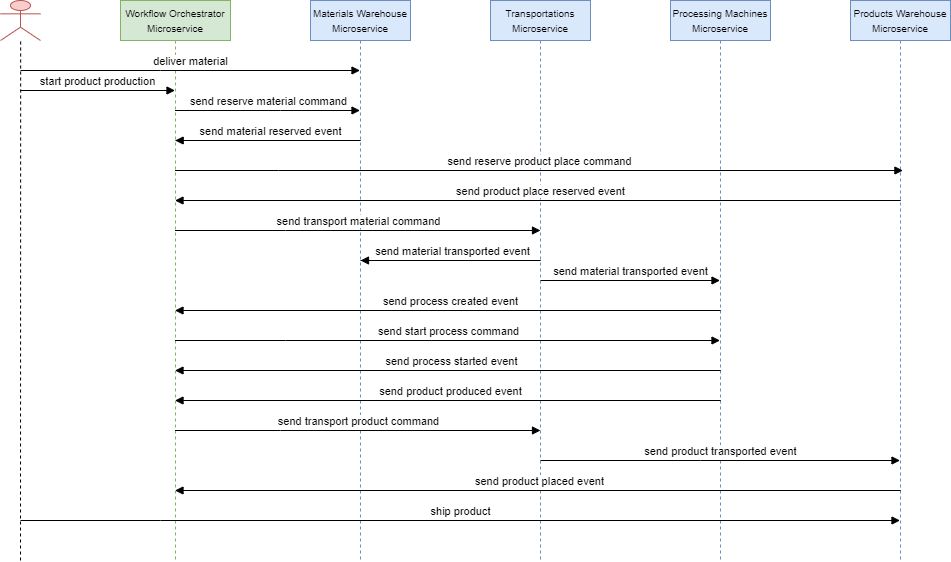

The diagram above was exported from draw.io. Its source (the exported page's mxGraphModel, read from the mxfile embedded in the PNG):
<mxGraphModel dx="2284" dy="780" grid="1" gridSize="10" guides="1" tooltips="1" connect="1" arrows="1" fold="1" page="1" pageScale="1" pageWidth="850" pageHeight="1100" math="0" shadow="0">
  <root>
    <mxCell id="0" />
    <mxCell id="1" parent="0" />
    <mxCell id="aM9ryv3xv72pqoxQDRHE-1" value="&lt;font style=&quot;font-size: 10px;&quot;&gt;Workflow Orchestrator&lt;/font&gt;&lt;div&gt;&lt;span style=&quot;font-size: 10px;&quot;&gt;Microservice&lt;/span&gt;&lt;/div&gt;" style="shape=umlLifeline;perimeter=lifelinePerimeter;whiteSpace=wrap;html=1;container=0;dropTarget=0;collapsible=0;recursiveResize=0;outlineConnect=0;portConstraint=eastwest;newEdgeStyle={&quot;edgeStyle&quot;:&quot;elbowEdgeStyle&quot;,&quot;elbow&quot;:&quot;vertical&quot;,&quot;curved&quot;:0,&quot;rounded&quot;:0};fillColor=#d5e8d4;strokeColor=#82b366;" parent="1" vertex="1">
      <mxGeometry x="30" y="40" width="110" height="560" as="geometry" />
    </mxCell>
    <mxCell id="aM9ryv3xv72pqoxQDRHE-5" value="&lt;font style=&quot;font-size: 10px;&quot;&gt;Materials Warehouse&lt;/font&gt;&lt;div&gt;&lt;font style=&quot;font-size: 10px;&quot;&gt;Microservice&lt;/font&gt;&lt;/div&gt;" style="shape=umlLifeline;perimeter=lifelinePerimeter;whiteSpace=wrap;html=1;container=0;dropTarget=0;collapsible=0;recursiveResize=0;outlineConnect=0;portConstraint=eastwest;newEdgeStyle={&quot;edgeStyle&quot;:&quot;elbowEdgeStyle&quot;,&quot;elbow&quot;:&quot;vertical&quot;,&quot;curved&quot;:0,&quot;rounded&quot;:0};fillColor=#dae8fc;strokeColor=#6c8ebf;" parent="1" vertex="1">
      <mxGeometry x="220" y="40" width="100" height="560" as="geometry" />
    </mxCell>
    <mxCell id="7zUT5PpXT1WO0TU5yGCJ-2" value="&lt;font style=&quot;font-size: 10px;&quot;&gt;Transportations&lt;br&gt;&lt;/font&gt;&lt;div&gt;&lt;span style=&quot;font-size: 10px;&quot;&gt;Microservice&lt;/span&gt;&lt;/div&gt;" style="shape=umlLifeline;perimeter=lifelinePerimeter;whiteSpace=wrap;html=1;container=0;dropTarget=0;collapsible=0;recursiveResize=0;outlineConnect=0;portConstraint=eastwest;newEdgeStyle={&quot;edgeStyle&quot;:&quot;elbowEdgeStyle&quot;,&quot;elbow&quot;:&quot;vertical&quot;,&quot;curved&quot;:0,&quot;rounded&quot;:0};fillColor=#dae8fc;strokeColor=#6c8ebf;" parent="1" vertex="1">
      <mxGeometry x="400" y="40" width="100" height="560" as="geometry" />
    </mxCell>
    <mxCell id="7zUT5PpXT1WO0TU5yGCJ-4" value="&lt;font style=&quot;font-size: 10px;&quot;&gt;Processing Machines&lt;/font&gt;&lt;div&gt;&lt;span style=&quot;font-size: 10px;&quot;&gt;Microservice&lt;/span&gt;&lt;/div&gt;" style="shape=umlLifeline;perimeter=lifelinePerimeter;whiteSpace=wrap;html=1;container=0;dropTarget=0;collapsible=0;recursiveResize=0;outlineConnect=0;portConstraint=eastwest;newEdgeStyle={&quot;edgeStyle&quot;:&quot;elbowEdgeStyle&quot;,&quot;elbow&quot;:&quot;vertical&quot;,&quot;curved&quot;:0,&quot;rounded&quot;:0};fillColor=#dae8fc;strokeColor=#6c8ebf;" parent="1" vertex="1">
      <mxGeometry x="580" y="40" width="100" height="560" as="geometry" />
    </mxCell>
    <mxCell id="7zUT5PpXT1WO0TU5yGCJ-6" value="&lt;font style=&quot;font-size: 10px;&quot;&gt;Products Warehouse&lt;/font&gt;&lt;div&gt;&lt;font style=&quot;font-size: 10px;&quot;&gt;Microservice&lt;/font&gt;&lt;/div&gt;" style="shape=umlLifeline;perimeter=lifelinePerimeter;whiteSpace=wrap;html=1;container=0;dropTarget=0;collapsible=0;recursiveResize=0;outlineConnect=0;portConstraint=eastwest;newEdgeStyle={&quot;edgeStyle&quot;:&quot;elbowEdgeStyle&quot;,&quot;elbow&quot;:&quot;vertical&quot;,&quot;curved&quot;:0,&quot;rounded&quot;:0};fillColor=#dae8fc;strokeColor=#6c8ebf;" parent="1" vertex="1">
      <mxGeometry x="760" y="40" width="100" height="560" as="geometry" />
    </mxCell>
    <mxCell id="7zUT5PpXT1WO0TU5yGCJ-9" value="" style="shape=umlActor;verticalLabelPosition=bottom;verticalAlign=top;html=1;outlineConnect=0;fillColor=#f8cecc;strokeColor=#b85450;" parent="1" vertex="1">
      <mxGeometry x="-90" y="40" width="40" height="40" as="geometry" />
    </mxCell>
    <mxCell id="7zUT5PpXT1WO0TU5yGCJ-10" value="&lt;font style=&quot;font-size: 11px;&quot;&gt;deliver material&lt;/font&gt;" style="html=1;verticalAlign=bottom;endArrow=block;edgeStyle=elbowEdgeStyle;elbow=vertical;curved=0;rounded=0;align=center;" parent="1" target="aM9ryv3xv72pqoxQDRHE-5" edge="1">
      <mxGeometry relative="1" as="geometry">
        <mxPoint x="-70" y="110" as="sourcePoint" />
        <Array as="points">
          <mxPoint x="70" y="110" />
        </Array>
        <mxPoint x="199.99999999999977" y="430" as="targetPoint" />
      </mxGeometry>
    </mxCell>
    <mxCell id="7zUT5PpXT1WO0TU5yGCJ-12" value="" style="endArrow=none;dashed=1;html=1;rounded=0;" parent="1" edge="1">
      <mxGeometry width="50" height="50" relative="1" as="geometry">
        <mxPoint x="-70" y="600" as="sourcePoint" />
        <mxPoint x="-69.84545454545464" y="80" as="targetPoint" />
      </mxGeometry>
    </mxCell>
    <mxCell id="7zUT5PpXT1WO0TU5yGCJ-18" value="&lt;font style=&quot;font-size: 11px;&quot;&gt;start product production&lt;/font&gt;" style="html=1;verticalAlign=bottom;endArrow=block;edgeStyle=elbowEdgeStyle;elbow=vertical;curved=0;rounded=0;align=center;" parent="1" target="aM9ryv3xv72pqoxQDRHE-1" edge="1">
      <mxGeometry relative="1" as="geometry">
        <mxPoint x="-70" y="130" as="sourcePoint" />
        <Array as="points">
          <mxPoint x="70" y="130" />
        </Array>
        <mxPoint x="80" y="130" as="targetPoint" />
      </mxGeometry>
    </mxCell>
    <mxCell id="7zUT5PpXT1WO0TU5yGCJ-21" value="&lt;font style=&quot;font-size: 11px;&quot;&gt;send reserve material command&lt;/font&gt;" style="html=1;verticalAlign=bottom;endArrow=block;edgeStyle=elbowEdgeStyle;elbow=vertical;curved=0;rounded=0;align=center;" parent="1" source="aM9ryv3xv72pqoxQDRHE-1" target="aM9ryv3xv72pqoxQDRHE-5" edge="1">
      <mxGeometry relative="1" as="geometry">
        <mxPoint x="150" y="220" as="sourcePoint" />
        <Array as="points">
          <mxPoint x="190" y="150" />
        </Array>
        <mxPoint x="200" y="220" as="targetPoint" />
      </mxGeometry>
    </mxCell>
    <mxCell id="7zUT5PpXT1WO0TU5yGCJ-22" value="&lt;font style=&quot;font-size: 11px;&quot;&gt;send reserve product place command&lt;/font&gt;" style="html=1;verticalAlign=bottom;endArrow=block;edgeStyle=elbowEdgeStyle;elbow=vertical;curved=0;rounded=0;align=center;" parent="1" source="aM9ryv3xv72pqoxQDRHE-1" edge="1">
      <mxGeometry relative="1" as="geometry">
        <mxPoint x="87.58666666666652" y="210" as="sourcePoint" />
        <Array as="points">
          <mxPoint x="187.92" y="210" />
        </Array>
        <mxPoint x="812.42" y="210" as="targetPoint" />
      </mxGeometry>
    </mxCell>
    <mxCell id="7zUT5PpXT1WO0TU5yGCJ-23" value="&lt;font style=&quot;font-size: 11px;&quot;&gt;send material&amp;nbsp;&lt;/font&gt;reserved event" style="html=1;verticalAlign=bottom;endArrow=block;edgeStyle=elbowEdgeStyle;elbow=vertical;curved=0;rounded=0;align=center;" parent="1" edge="1">
      <mxGeometry x="0.4874" relative="1" as="geometry">
        <mxPoint x="85" y="180" as="sourcePoint" />
        <Array as="points">
          <mxPoint x="270" y="180" />
        </Array>
        <mxPoint x="84.66666666666652" y="180" as="targetPoint" />
        <mxPoint as="offset" />
      </mxGeometry>
    </mxCell>
    <mxCell id="7zUT5PpXT1WO0TU5yGCJ-24" value="&lt;font style=&quot;font-size: 11px;&quot;&gt;send product place&amp;nbsp;&lt;/font&gt;reserved event" style="html=1;verticalAlign=bottom;endArrow=block;edgeStyle=elbowEdgeStyle;elbow=vertical;curved=0;rounded=0;align=center;" parent="1" target="aM9ryv3xv72pqoxQDRHE-1" edge="1">
      <mxGeometry x="0.4874" relative="1" as="geometry">
        <mxPoint x="110" y="240" as="sourcePoint" />
        <Array as="points">
          <mxPoint x="810" y="240" />
        </Array>
        <mxPoint x="110" y="240" as="targetPoint" />
        <mxPoint as="offset" />
      </mxGeometry>
    </mxCell>
    <mxCell id="7zUT5PpXT1WO0TU5yGCJ-25" value="&lt;font style=&quot;font-size: 11px;&quot;&gt;send transport material command&lt;/font&gt;" style="html=1;verticalAlign=bottom;endArrow=block;edgeStyle=elbowEdgeStyle;elbow=vertical;curved=0;rounded=0;align=center;" parent="1" source="aM9ryv3xv72pqoxQDRHE-1" edge="1">
      <mxGeometry relative="1" as="geometry">
        <mxPoint x="90" y="270" as="sourcePoint" />
        <Array as="points">
          <mxPoint x="195" y="270" />
        </Array>
        <mxPoint x="450" y="270" as="targetPoint" />
      </mxGeometry>
    </mxCell>
    <mxCell id="7zUT5PpXT1WO0TU5yGCJ-26" value="&lt;font style=&quot;font-size: 11px;&quot;&gt;send material&amp;nbsp;&lt;/font&gt;transported event" style="html=1;verticalAlign=bottom;endArrow=block;edgeStyle=elbowEdgeStyle;elbow=vertical;curved=0;rounded=0;align=center;" parent="1" edge="1">
      <mxGeometry x="0.4874" relative="1" as="geometry">
        <mxPoint x="270" y="300" as="sourcePoint" />
        <Array as="points">
          <mxPoint x="450" y="300" />
        </Array>
        <mxPoint x="270" y="300" as="targetPoint" />
        <mxPoint as="offset" />
      </mxGeometry>
    </mxCell>
    <mxCell id="7zUT5PpXT1WO0TU5yGCJ-27" value="&lt;font style=&quot;font-size: 11px;&quot;&gt;send material&amp;nbsp;&lt;/font&gt;transported event" style="html=1;verticalAlign=bottom;endArrow=block;edgeStyle=elbowEdgeStyle;elbow=vertical;curved=0;rounded=0;align=center;" parent="1" target="7zUT5PpXT1WO0TU5yGCJ-4" edge="1">
      <mxGeometry x="0.0028" relative="1" as="geometry">
        <mxPoint x="450" y="320" as="sourcePoint" />
        <Array as="points">
          <mxPoint x="610" y="320" />
          <mxPoint x="460" y="350" />
        </Array>
        <mxPoint x="280" y="350" as="targetPoint" />
        <mxPoint as="offset" />
      </mxGeometry>
    </mxCell>
    <mxCell id="7zUT5PpXT1WO0TU5yGCJ-29" value="&lt;font style=&quot;font-size: 11px;&quot;&gt;send process&amp;nbsp;&lt;/font&gt;created event" style="html=1;verticalAlign=bottom;endArrow=block;edgeStyle=elbowEdgeStyle;elbow=vertical;curved=0;rounded=0;align=center;" parent="1" target="aM9ryv3xv72pqoxQDRHE-1" edge="1">
      <mxGeometry x="0.2417" relative="1" as="geometry">
        <mxPoint x="450" y="350" as="sourcePoint" />
        <Array as="points">
          <mxPoint x="630" y="350" />
        </Array>
        <mxPoint x="450" y="350" as="targetPoint" />
        <mxPoint as="offset" />
      </mxGeometry>
    </mxCell>
    <mxCell id="7zUT5PpXT1WO0TU5yGCJ-31" value="&lt;font style=&quot;font-size: 11px;&quot;&gt;send start process command&lt;/font&gt;" style="html=1;verticalAlign=bottom;endArrow=block;edgeStyle=elbowEdgeStyle;elbow=vertical;curved=0;rounded=0;align=center;" parent="1" source="aM9ryv3xv72pqoxQDRHE-1" target="7zUT5PpXT1WO0TU5yGCJ-4" edge="1">
      <mxGeometry relative="1" as="geometry">
        <mxPoint x="90" y="380" as="sourcePoint" />
        <Array as="points">
          <mxPoint x="195" y="380" />
        </Array>
        <mxPoint x="275" y="380" as="targetPoint" />
      </mxGeometry>
    </mxCell>
    <mxCell id="7zUT5PpXT1WO0TU5yGCJ-32" value="&lt;font style=&quot;font-size: 11px;&quot;&gt;send process&amp;nbsp;&lt;/font&gt;started event" style="html=1;verticalAlign=bottom;endArrow=block;edgeStyle=elbowEdgeStyle;elbow=vertical;curved=0;rounded=0;align=center;" parent="1" target="aM9ryv3xv72pqoxQDRHE-1" edge="1">
      <mxGeometry x="0.2417" relative="1" as="geometry">
        <mxPoint x="445" y="410" as="sourcePoint" />
        <Array as="points">
          <mxPoint x="630" y="410" />
        </Array>
        <mxPoint x="90" y="410" as="targetPoint" />
        <mxPoint as="offset" />
      </mxGeometry>
    </mxCell>
    <mxCell id="7zUT5PpXT1WO0TU5yGCJ-33" value="&lt;font style=&quot;font-size: 11px;&quot;&gt;send product produced&lt;/font&gt;&amp;nbsp;event" style="html=1;verticalAlign=bottom;endArrow=block;edgeStyle=elbowEdgeStyle;elbow=vertical;curved=0;rounded=0;align=center;" parent="1" target="aM9ryv3xv72pqoxQDRHE-1" edge="1">
      <mxGeometry x="0.2417" relative="1" as="geometry">
        <mxPoint x="450" y="440" as="sourcePoint" />
        <Array as="points">
          <mxPoint x="630" y="440" />
        </Array>
        <mxPoint x="90" y="440" as="targetPoint" />
        <mxPoint as="offset" />
      </mxGeometry>
    </mxCell>
    <mxCell id="7zUT5PpXT1WO0TU5yGCJ-34" value="&lt;font style=&quot;font-size: 11px;&quot;&gt;send transport product command&lt;/font&gt;" style="html=1;verticalAlign=bottom;endArrow=block;edgeStyle=elbowEdgeStyle;elbow=vertical;curved=0;rounded=0;align=center;" parent="1" source="aM9ryv3xv72pqoxQDRHE-1" edge="1">
      <mxGeometry relative="1" as="geometry">
        <mxPoint x="90" y="470" as="sourcePoint" />
        <Array as="points">
          <mxPoint x="190" y="470" />
        </Array>
        <mxPoint x="450" y="470" as="targetPoint" />
      </mxGeometry>
    </mxCell>
    <mxCell id="7zUT5PpXT1WO0TU5yGCJ-35" value="&lt;font style=&quot;font-size: 11px;&quot;&gt;send product&amp;nbsp;&lt;/font&gt;transported event" style="html=1;verticalAlign=bottom;endArrow=block;edgeStyle=elbowEdgeStyle;elbow=vertical;curved=0;rounded=0;align=center;" parent="1" target="7zUT5PpXT1WO0TU5yGCJ-6" edge="1">
      <mxGeometry x="0.0028" relative="1" as="geometry">
        <mxPoint x="450" y="500" as="sourcePoint" />
        <Array as="points">
          <mxPoint x="610" y="500" />
          <mxPoint x="460" y="530" />
        </Array>
        <mxPoint x="630" y="500" as="targetPoint" />
        <mxPoint as="offset" />
      </mxGeometry>
    </mxCell>
    <mxCell id="7zUT5PpXT1WO0TU5yGCJ-36" value="&lt;font style=&quot;font-size: 11px;&quot;&gt;send product placed&amp;nbsp;&lt;/font&gt;event" style="html=1;verticalAlign=bottom;endArrow=block;edgeStyle=elbowEdgeStyle;elbow=vertical;curved=0;rounded=0;align=center;" parent="1" target="aM9ryv3xv72pqoxQDRHE-1" edge="1">
      <mxGeometry x="0.4874" relative="1" as="geometry">
        <mxPoint x="115" y="530" as="sourcePoint" />
        <Array as="points">
          <mxPoint x="810" y="530" />
        </Array>
        <mxPoint x="90" y="530" as="targetPoint" />
        <mxPoint as="offset" />
      </mxGeometry>
    </mxCell>
    <mxCell id="7zUT5PpXT1WO0TU5yGCJ-38" value="ship product" style="html=1;verticalAlign=bottom;endArrow=block;edgeStyle=elbowEdgeStyle;elbow=vertical;curved=0;rounded=0;align=center;" parent="1" target="7zUT5PpXT1WO0TU5yGCJ-6" edge="1">
      <mxGeometry relative="1" as="geometry">
        <mxPoint x="-70" y="560" as="sourcePoint" />
        <Array as="points">
          <mxPoint x="70" y="560" />
        </Array>
        <mxPoint x="270" y="560" as="targetPoint" />
      </mxGeometry>
    </mxCell>
  </root>
</mxGraphModel>